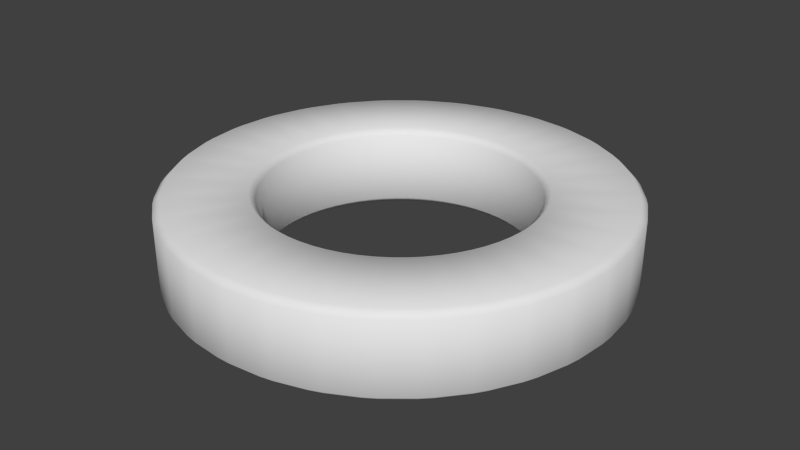 # Source: tile_donut.blend  (saved by Blender 2.75.0; exported with 4.5.12 LTS)
import bpy
from mathutils import Matrix  # noqa: F401  (used for matrix-valued properties, if any)

bpy.ops.wm.read_factory_settings(use_empty=True)
scene = bpy.context.scene
scene.name = 'Scene'

# ---- collections
col_collection_1 = bpy.data.collections.new('Collection 1'); scene.collection.children.link(col_collection_1)

# ---- world
world_world = bpy.data.worlds.new('World'); scene.world = world_world
world_world.color = (0.05088, 0.05088, 0.05088)
world_world.use_sun_shadow = False
world_world.sun_shadow_jitter_overblur = 0.0
world_world.cycles.sampling_method = 'MANUAL'
world_world.cycles.sample_map_resolution = 256

# ---- meshes
me_cylinder = bpy.data.meshes.new('Cylinder')
me_cylinder.from_pydata([(0.0, 1.0, 0.1854), (0.1951, 0.9808, -0.1854), (0.1951, 0.9808, 0.1854), (0.3827, 0.9239, 0.1854), (0.5556, 0.8315, 0.1854), (0.8315, 0.5556, -0.1854), (0.8315, 0.5556, 0.1854), (0.9239, 0.3827, 0.1854), (0.9808, -0.1951, -0.1854), (0.9808, -0.1951, 0.1854), (0.9239, -0.3827, 0.1854), (0.8315, -0.5556, 0.1854), (0.7071, -0.7071, 0.1854), (-3.258e-07, -1.0, -0.1854), (-0.1951, -0.9808, 0.1854), (-0.3827, -0.9239, -0.1854), (-0.5556, -0.8315, -0.1854), (-0.5556, -0.8315, 0.1854), (-0.7071, -0.7071, -0.1854), (-0.7071, -0.7071, 0.1854), (-0.8315, -0.5556, -0.1854), (-0.9808, -0.1951, 0.1854), (-1.0, 9.656e-07, 0.1854), (-0.9808, 0.1951, -0.1854), (-0.9239, 0.3827, -0.1854), (-0.9239, 0.3827, 0.1854), (-0.8315, 0.5556, -0.1854), (-0.8315, 0.5556, 0.1854), (-0.7071, 0.7071, 0.1854), (-0.5556, 0.8315, -0.1854), (-0.5556, 0.8315, 0.1854), (-0.3827, 0.9239, 0.1854), (-0.1951, 0.9808, -0.1854), (-0.1951, 0.9808, 0.1854), (0.1151, 0.5786, 0.1854), (0.3277, 0.4905, 0.1854), (0.4171, 0.4171, 0.1854), (0.545, 0.2258, 0.1854), (0.5786, 0.1151, 0.1854), (0.2258, -0.545, 0.1854), (-0.1151, -0.5786, 0.1854), (-0.5786, -0.1151, 0.1854), (-0.5786, 0.1151, 0.1854), (-0.1151, 0.5786, 0.1854), (0.1151, 0.5786, -0.1854), (0.4171, 0.4171, -0.1854), (0.4905, 0.3277, -0.1854), (0.5786, -0.1151, -0.1854), (0.545, -0.2258, -0.1854), (0.4905, -0.3277, -0.1854), (0.1151, -0.5786, -0.1854), (-0.2258, -0.545, -0.1854), (-0.3277, -0.4905, -0.1854), (-0.4171, -0.4171, -0.1854), (-0.4905, -0.3277, -0.1854), (-0.545, -0.2258, -0.1854), (-0.5786, -0.1151, -0.1854), (-0.5899, 7.002e-07, -0.1854), (-0.4171, 0.4171, -0.1854), (-0.2258, 0.545, -0.1854), (0.0, 1.0, -0.1854), (0.3827, 0.9239, -0.1854), (0.5556, 0.8315, -0.1854), (0.7071, 0.7071, -0.1854), (0.7071, 0.7071, 0.1854), (0.9239, 0.3827, -0.1854), (0.9808, 0.1951, -0.1854), (0.9808, 0.1951, 0.1854), (1.0, 7.55e-08, -0.1854), (1.0, 7.55e-08, 0.1854), (0.9239, -0.3827, -0.1854), (0.8315, -0.5556, -0.1854), (0.7071, -0.7071, -0.1854), (0.5556, -0.8315, -0.1854), (0.5556, -0.8315, 0.1854), (0.3827, -0.9239, -0.1854), (0.3827, -0.9239, 0.1854), (0.1951, -0.9808, -0.1854), (0.1951, -0.9808, 0.1854), (-3.258e-07, -1.0, 0.1854), (-0.1951, -0.9808, -0.1854), (-0.3827, -0.9239, 0.1854), (-0.8315, -0.5556, 0.1854), (-0.9239, -0.3827, -0.1854), (-0.9239, -0.3827, 0.1854), (-0.9808, -0.1951, -0.1854), (-1.0, 9.656e-07, -0.1854), (-0.9808, 0.1951, 0.1854), (-0.7071, 0.7071, -0.1854), (-0.3827, 0.9239, -0.1854), (2.196e-08, 0.5899, 0.1854), (0.2258, 0.545, 0.1854), (0.4905, 0.3277, 0.1854), (0.5899, 1.752e-07, 0.1854), (0.5786, -0.1151, 0.1854), (0.545, -0.2258, 0.1854), (0.4905, -0.3277, 0.1854), (0.4171, -0.4171, 0.1854), (0.3277, -0.4905, 0.1854), (0.1151, -0.5786, 0.1854), (-1.703e-07, -0.5899, 0.1854), (-0.2258, -0.545, 0.1854), (-0.3277, -0.4905, 0.1854), (-0.4171, -0.4171, 0.1854), (-0.4905, -0.3277, 0.1854), (-0.545, -0.2258, 0.1854), (-0.5899, 7.002e-07, 0.1854), (-0.545, 0.2258, 0.1854), (-0.4905, 0.3277, 0.1854), (-0.4171, 0.4171, 0.1854), (-0.3277, 0.4905, 0.1854), (-0.2258, 0.545, 0.1854), (2.196e-08, 0.5899, -0.1854), (0.2258, 0.545, -0.1854), (0.545, 0.2258, -0.1854), (0.5786, 0.1151, -0.1854), (0.5899, 1.752e-07, -0.1854), (0.4171, -0.4171, -0.1854), (0.3277, -0.4905, -0.1854), (0.2258, -0.545, -0.1854), (-0.545, 0.2258, -0.1854), (-0.4905, 0.3277, -0.1854), (-0.3277, 0.4905, -0.1854), (-0.1151, 0.5786, -0.1854), (0.3277, 0.4905, -0.1854), (-1.703e-07, -0.5899, -0.1854), (-0.1151, -0.5786, -0.1854), (-0.5786, 0.1151, -0.1854)], [], [(66, 67, 69, 68), (73, 74, 76, 75), (75, 76, 78, 77), (19, 17, 102, 103), (30, 28, 109, 110), (12, 11, 96, 97), (31, 30, 110, 111), (27, 25, 107, 108), (10, 9, 94, 95), (28, 27, 108, 109), (11, 10, 95, 96), (38, 37, 114, 115), (18, 20, 54, 53), (15, 16, 52, 51), (16, 18, 53, 52), (60, 0, 2, 1), (1, 2, 3, 61), (61, 3, 4, 62), (62, 4, 64, 63), (63, 64, 6, 5), (5, 6, 7, 65), (65, 7, 67, 66), (68, 69, 9, 8), (8, 9, 10, 70), (70, 10, 11, 71), (71, 11, 12, 72), (72, 12, 74, 73), (77, 78, 79, 13), (13, 79, 14, 80), (80, 14, 81, 15), (15, 81, 17, 16), (16, 17, 19, 18), (18, 19, 82, 20), (20, 82, 84, 83), (83, 84, 21, 85), (85, 21, 22, 86), (86, 22, 87, 23), (23, 87, 25, 24), (24, 25, 27, 26), (26, 27, 28, 88), (88, 28, 30, 29), (29, 30, 31, 89), (32, 33, 0, 60), (89, 31, 33, 32), (4, 3, 91, 35), (82, 19, 103, 104), (64, 4, 35, 36), (74, 12, 97, 98), (84, 82, 104, 105), (33, 31, 111, 43), (6, 64, 36, 92), (76, 74, 98, 39), (21, 84, 105, 41), (0, 33, 43, 90), (7, 6, 92, 37), (78, 76, 39, 99), (22, 21, 41, 106), (67, 7, 37, 38), (79, 78, 99, 100), (87, 22, 106, 42), (69, 67, 38, 93), (14, 79, 100, 40), (25, 87, 42, 107), (9, 69, 93, 94), (81, 14, 40, 101), (2, 0, 90, 34), (17, 81, 101, 102), (3, 2, 34, 91), (94, 93, 116, 47), (41, 105, 55, 56), (95, 94, 47, 48), (96, 95, 48, 49), (97, 96, 49, 117), (98, 97, 117, 118), (34, 90, 112, 44), (91, 34, 44, 113), (90, 43, 123, 112), (105, 104, 54, 55), (106, 41, 56, 57), (42, 106, 57, 127), (107, 42, 127, 120), (108, 107, 120, 121), (39, 98, 118, 119), (109, 108, 121, 58), (99, 39, 119, 50), (110, 109, 58, 122), (100, 99, 50, 125), (35, 91, 113, 124), (111, 110, 122, 59), (40, 100, 125, 126), (36, 35, 124, 45), (43, 111, 59, 123), (101, 40, 126, 51), (92, 36, 45, 46), (102, 101, 51, 52), (37, 92, 46, 114), (103, 102, 52, 53), (104, 103, 53, 54), (93, 38, 115, 116), (88, 29, 122, 58), (61, 62, 124, 113), (71, 72, 117, 49), (29, 89, 59, 122), (62, 63, 45, 124), (72, 73, 118, 117), (20, 83, 55, 54), (89, 32, 123, 59), (63, 5, 46, 45), (73, 75, 119, 118), (83, 85, 56, 55), (32, 60, 112, 123), (5, 65, 114, 46), (75, 77, 50, 119), (85, 86, 57, 56), (65, 66, 115, 114), (77, 13, 125, 50), (86, 23, 127, 57), (66, 68, 116, 115), (13, 80, 126, 125), (23, 24, 120, 127), (68, 8, 47, 116), (80, 15, 51, 126), (60, 1, 44, 112), (24, 26, 121, 120), (8, 70, 48, 47), (26, 88, 58, 121), (1, 61, 113, 44), (70, 71, 49, 48)])
me_cylinder.polygons.foreach_set('use_smooth', [True] * 128)
_uv = me_cylinder.uv_layers.new(name='UVMap')
_uv.uv.foreach_set('vector', [0.8124, 0.3766, 0.8124, 0.3175, 0.8437, 0.3175, 0.8437, 0.3766, 0.0001064, 0.3766, 0.0001064, 0.3175, 0.03135, 0.3175, 0.03135, 0.3766, 0.03135, 0.3766, 0.03135, 0.3175, 0.06259, 0.3175, 0.06259, 0.3766, 0.3356, 0.2338, 0.3236, 0.205, 0.3862, 0.186, 0.3932, 0.203, 0.5773, 0.2819, 0.5513, 0.2993, 0.5205, 0.2416, 0.5358, 0.2314, 0.401, 0.01816, 0.4299, 0.006202, 0.4489, 0.06874, 0.4318, 0.0758, 0.5993, 0.2598, 0.5773, 0.2819, 0.5358, 0.2314, 0.5488, 0.2184, 0.5224, 0.3112, 0.4918, 0.3173, 0.4854, 0.2523, 0.5034, 0.2487, 0.4605, 0.0001064, 0.4918, 0.0001064, 0.4854, 0.06515, 0.4669, 0.06515, 0.5513, 0.2993, 0.5224, 0.3112, 0.5034, 0.2487, 0.5205, 0.2416, 0.4299, 0.006202, 0.4605, 0.0001064, 0.4669, 0.06515, 0.4489, 0.06874, 0.4793, 0.4359, 0.4609, 0.4359, 0.4609, 0.3768, 0.4793, 0.3768, 0.0001064, 0.1431, 0.006202, 0.1125, 0.06874, 0.1314, 0.06515, 0.1495, 0.006202, 0.205, 0.0001064, 0.1743, 0.06515, 0.1679, 0.06874, 0.186, 0.0001064, 0.1743, 0.0001064, 0.1431, 0.06515, 0.1495, 0.06515, 0.1679, 0.5937, 0.3766, 0.5937, 0.3175, 0.625, 0.3175, 0.625, 0.3766, 0.625, 0.3766, 0.625, 0.3175, 0.6562, 0.3175, 0.6562, 0.3766, 0.6562, 0.3766, 0.6562, 0.3175, 0.6875, 0.3175, 0.6875, 0.3766, 0.6875, 0.3766, 0.6875, 0.3175, 0.7187, 0.3175, 0.7187, 0.3766, 0.7187, 0.3766, 0.7187, 0.3175, 0.7499, 0.3175, 0.7499, 0.3766, 0.7499, 0.3766, 0.7499, 0.3175, 0.7812, 0.3175, 0.7812, 0.3766, 0.7812, 0.3766, 0.7812, 0.3175, 0.8124, 0.3175, 0.8124, 0.3766, 0.8437, 0.3766, 0.8437, 0.3175, 0.8749, 0.3175, 0.8749, 0.3766, 0.8749, 0.3766, 0.8749, 0.3175, 0.9062, 0.3175, 0.9062, 0.3766, 0.9062, 0.3766, 0.9062, 0.3175, 0.9374, 0.3175, 0.9374, 0.3766, 0.9374, 0.3766, 0.9374, 0.3175, 0.9687, 0.3175, 0.9687, 0.3766, 0.9687, 0.3766, 0.9687, 0.3175, 0.9999, 0.3175, 0.9999, 0.3766, 0.06259, 0.3766, 0.06259, 0.3175, 0.09384, 0.3175, 0.09384, 0.3766, 0.09384, 0.3766, 0.09384, 0.3175, 0.1251, 0.3175, 0.1251, 0.3766, 0.1251, 0.3766, 0.1251, 0.3175, 0.1563, 0.3175, 0.1563, 0.3766, 0.1563, 0.3766, 0.1563, 0.3175, 0.1876, 0.3175, 0.1876, 0.3766, 0.1876, 0.3766, 0.1876, 0.3175, 0.2188, 0.3175, 0.2188, 0.3766, 0.2188, 0.3766, 0.2188, 0.3175, 0.2501, 0.3175, 0.2501, 0.3766, 0.2501, 0.3766, 0.2501, 0.3175, 0.2813, 0.3175, 0.2813, 0.3766, 0.2813, 0.3766, 0.2813, 0.3175, 0.3125, 0.3175, 0.3125, 0.3766, 0.3125, 0.3766, 0.3125, 0.3175, 0.3438, 0.3175, 0.3438, 0.3766, 0.3438, 0.3766, 0.3438, 0.3175, 0.375, 0.3175, 0.375, 0.3766, 0.375, 0.3766, 0.375, 0.3175, 0.4063, 0.3175, 0.4063, 0.3766, 0.4063, 0.3766, 0.4063, 0.3175, 0.4375, 0.3175, 0.4375, 0.3766, 0.4375, 0.3766, 0.4375, 0.3175, 0.4688, 0.3175, 0.4688, 0.3766, 0.4688, 0.3766, 0.4688, 0.3175, 0.5, 0.3175, 0.5, 0.3766, 0.5, 0.3766, 0.5, 0.3175, 0.5312, 0.3175, 0.5312, 0.3766, 0.5625, 0.3766, 0.5625, 0.3175, 0.5937, 0.3175, 0.5937, 0.3766, 0.5312, 0.3766, 0.5312, 0.3175, 0.5625, 0.3175, 0.5625, 0.3766, 0.6287, 0.1125, 0.6348, 0.1431, 0.5697, 0.1495, 0.5661, 0.1314, 0.3529, 0.2598, 0.3356, 0.2338, 0.3932, 0.203, 0.4035, 0.2184, 0.6167, 0.08359, 0.6287, 0.1125, 0.5661, 0.1314, 0.5591, 0.1144, 0.375, 0.03552, 0.401, 0.01816, 0.4318, 0.0758, 0.4165, 0.08604, 0.375, 0.2819, 0.3529, 0.2598, 0.4035, 0.2184, 0.4165, 0.2314, 0.6167, 0.2338, 0.5993, 0.2598, 0.5488, 0.2184, 0.5591, 0.203, 0.5993, 0.05761, 0.6167, 0.08359, 0.5591, 0.1144, 0.5488, 0.09907, 0.3529, 0.05761, 0.375, 0.03552, 0.4165, 0.08604, 0.4035, 0.09907, 0.401, 0.2993, 0.375, 0.2819, 0.4165, 0.2314, 0.4318, 0.2416, 0.6287, 0.205, 0.6167, 0.2338, 0.5591, 0.203, 0.5661, 0.186, 0.5773, 0.03552, 0.5993, 0.05761, 0.5488, 0.09907, 0.5358, 0.08604, 0.3356, 0.08359, 0.3529, 0.05761, 0.4035, 0.09907, 0.3932, 0.1144, 0.4299, 0.3112, 0.401, 0.2993, 0.4318, 0.2416, 0.4489, 0.2487, 0.5513, 0.01816, 0.5773, 0.03552, 0.5358, 0.08604, 0.5205, 0.0758, 0.3236, 0.1125, 0.3356, 0.08359, 0.3932, 0.1144, 0.3862, 0.1314, 0.4605, 0.3173, 0.4299, 0.3112, 0.4489, 0.2487, 0.4669, 0.2523, 0.5224, 0.006202, 0.5513, 0.01816, 0.5205, 0.0758, 0.5034, 0.06874, 0.3175, 0.1431, 0.3236, 0.1125, 0.3862, 0.1314, 0.3826, 0.1495, 0.4918, 0.3173, 0.4605, 0.3173, 0.4669, 0.2523, 0.4854, 0.2523, 0.4918, 0.0001064, 0.5224, 0.006202, 0.5034, 0.06874, 0.4854, 0.06515, 0.3175, 0.1743, 0.3175, 0.1431, 0.3826, 0.1495, 0.3826, 0.1679, 0.6348, 0.1743, 0.6287, 0.205, 0.5661, 0.186, 0.5697, 0.1679, 0.3236, 0.205, 0.3175, 0.1743, 0.3826, 0.1679, 0.3862, 0.186, 0.6348, 0.1431, 0.6348, 0.1743, 0.5697, 0.1679, 0.5697, 0.1495, 0.5162, 0.4359, 0.4978, 0.4359, 0.4978, 0.3768, 0.5162, 0.3768, 0.1844, 0.4359, 0.166, 0.4359, 0.166, 0.3768, 0.1844, 0.3768, 0.5346, 0.4359, 0.5162, 0.4359, 0.5162, 0.3768, 0.5346, 0.3768, 0.553, 0.4359, 0.5346, 0.4359, 0.5346, 0.3768, 0.553, 0.3768, 0.5715, 0.4359, 0.553, 0.4359, 0.553, 0.3768, 0.5715, 0.3768, 0.5899, 0.4359, 0.5715, 0.4359, 0.5715, 0.3768, 0.5899, 0.3768, 0.3687, 0.4359, 0.3503, 0.4359, 0.3503, 0.3768, 0.3687, 0.3768, 0.3872, 0.4359, 0.3687, 0.4359, 0.3687, 0.3768, 0.3872, 0.3768, 0.3503, 0.4359, 0.3319, 0.4359, 0.3319, 0.3768, 0.3503, 0.3768, 0.166, 0.4359, 0.1476, 0.4359, 0.1476, 0.3768, 0.166, 0.3768, 0.2029, 0.4359, 0.1844, 0.4359, 0.1844, 0.3768, 0.2029, 0.3768, 0.2213, 0.4359, 0.2029, 0.4359, 0.2029, 0.3768, 0.2213, 0.3768, 0.2397, 0.4359, 0.2213, 0.4359, 0.2213, 0.3768, 0.2397, 0.3768, 0.2581, 0.4359, 0.2397, 0.4359, 0.2397, 0.3768, 0.2581, 0.3768, 0.01854, 0.4359, 0.0001065, 0.4359, 0.0001064, 0.3768, 0.01854, 0.3768, 0.2766, 0.4359, 0.2581, 0.4359, 0.2581, 0.3768, 0.2766, 0.3768, 0.03697, 0.4359, 0.01854, 0.4359, 0.01854, 0.3768, 0.03697, 0.3768, 0.295, 0.4359, 0.2766, 0.4359, 0.2766, 0.3768, 0.295, 0.3768, 0.0554, 0.4359, 0.03697, 0.4359, 0.03697, 0.3768, 0.0554, 0.3768, 0.4056, 0.4359, 0.3872, 0.4359, 0.3872, 0.3768, 0.4056, 0.3768, 0.3134, 0.4359, 0.295, 0.4359, 0.295, 0.3768, 0.3134, 0.3768, 0.07383, 0.4359, 0.0554, 0.4359, 0.0554, 0.3768, 0.07383, 0.3768, 0.424, 0.4359, 0.4056, 0.4359, 0.4056, 0.3768, 0.424, 0.3768, 0.3319, 0.4359, 0.3134, 0.4359, 0.3134, 0.3768, 0.3319, 0.3768, 0.09226, 0.4359, 0.07383, 0.4359, 0.07383, 0.3768, 0.09226, 0.3768, 0.4425, 0.4359, 0.424, 0.4359, 0.424, 0.3768, 0.4425, 0.3768, 0.1107, 0.4359, 0.09226, 0.4359, 0.09226, 0.3768, 0.1107, 0.3768, 0.4609, 0.4359, 0.4425, 0.4359, 0.4425, 0.3768, 0.4609, 0.3768, 0.1291, 0.4359, 0.1107, 0.4359, 0.1107, 0.3768, 0.1291, 0.3768, 0.1476, 0.4359, 0.1291, 0.4359, 0.1291, 0.3768, 0.1476, 0.3768, 0.4978, 0.4359, 0.4793, 0.4359, 0.4793, 0.3768, 0.4978, 0.3768, 0.1743, 0.0001065, 0.205, 0.006202, 0.186, 0.06874, 0.1679, 0.06515, 0.3112, 0.1125, 0.3173, 0.1431, 0.2523, 0.1495, 0.2487, 0.1314, 0.1743, 0.3173, 0.1431, 0.3173, 0.1495, 0.2523, 0.1679, 0.2523, 0.205, 0.006202, 0.2338, 0.01816, 0.203, 0.0758, 0.186, 0.06874, 0.3173, 0.1431, 0.3173, 0.1743, 0.2523, 0.1679, 0.2523, 0.1495, 0.1431, 0.3173, 0.1125, 0.3112, 0.1314, 0.2487, 0.1495, 0.2523, 0.006202, 0.1125, 0.01816, 0.08359, 0.0758, 0.1144, 0.06874, 0.1314, 0.2338, 0.01816, 0.2598, 0.03552, 0.2184, 0.08604, 0.203, 0.0758, 0.3173, 0.1743, 0.3112, 0.205, 0.2487, 0.186, 0.2523, 0.1679, 0.1125, 0.3112, 0.08359, 0.2993, 0.1144, 0.2416, 0.1314, 0.2487, 0.01816, 0.08359, 0.03552, 0.05761, 0.08604, 0.09907, 0.0758, 0.1144, 0.2598, 0.03552, 0.2819, 0.05761, 0.2314, 0.09907, 0.2184, 0.08604, 0.3112, 0.205, 0.2993, 0.2338, 0.2416, 0.203, 0.2487, 0.186, 0.08359, 0.2993, 0.05761, 0.2819, 0.09907, 0.2314, 0.1144, 0.2416, 0.03552, 0.05761, 0.05761, 0.03552, 0.09907, 0.08604, 0.08604, 0.09907, 0.2993, 0.2338, 0.2819, 0.2598, 0.2314, 0.2184, 0.2416, 0.203, 0.05761, 0.2819, 0.03552, 0.2598, 0.08604, 0.2184, 0.09907, 0.2314, 0.05761, 0.03552, 0.08359, 0.01816, 0.1144, 0.0758, 0.09907, 0.08604, 0.2819, 0.2598, 0.2598, 0.2819, 0.2184, 0.2314, 0.2314, 0.2184, 0.03552, 0.2598, 0.01816, 0.2338, 0.0758, 0.203, 0.08604, 0.2184, 0.08359, 0.01816, 0.1125, 0.006202, 0.1314, 0.06874, 0.1144, 0.0758, 0.2598, 0.2819, 0.2338, 0.2993, 0.203, 0.2416, 0.2184, 0.2314, 0.01816, 0.2338, 0.006202, 0.205, 0.06874, 0.186, 0.0758, 0.203, 0.2819, 0.05761, 0.2993, 0.08359, 0.2416, 0.1144, 0.2314, 0.09907, 0.1125, 0.006202, 0.1431, 0.0001064, 0.1495, 0.06515, 0.1314, 0.06874, 0.2338, 0.2993, 0.205, 0.3112, 0.186, 0.2487, 0.203, 0.2416, 0.1431, 0.0001064, 0.1743, 0.0001065, 0.1679, 0.06515, 0.1495, 0.06515, 0.2993, 0.08359, 0.3112, 0.1125, 0.2487, 0.1314, 0.2416, 0.1144, 0.205, 0.3112, 0.1743, 0.3173, 0.1679, 0.2523, 0.186, 0.2487])
me_cylinder.use_remesh_preserve_volume = False
me_cylinder.use_remesh_preserve_attributes = False
me_cylinder.use_mirror_vertex_groups = False
me_cylinder.update()

# ---- objects
ob_cylinder = bpy.data.objects.new('Cylinder', me_cylinder)

# ---- transforms, parenting, visibility, modifiers, constraints
ob_cylinder.location = (0.0, 0.0, 0.0)
ob_cylinder.lineart.crease_threshold = 0.0
_m = ob_cylinder.modifiers.new('Bevel', 'BEVEL')
_m.width = 0.029
_m.width_pct = 0.029
_m.limit_method = 'NONE'
_m.spread = 0.0

# ---- collection membership
col_collection_1.objects.link(ob_cylinder)

# ---- scene / render settings (as saved in the file)
scene.frame_start = 1; scene.frame_end = 250; scene.frame_set(1)
scene.render.engine = 'BLENDER_EEVEE_NEXT'
scene.render.resolution_percentage = 50
scene.render.dither_intensity = 0.0
scene.cycles.use_denoising = False
scene.cycles.samples = 10
scene.cycles.sampling_pattern = 'TABULATED_SOBOL'
scene.cycles.light_sampling_threshold = 0.0
scene.cycles.use_adaptive_sampling = False
scene.cycles.use_light_tree = False
scene.cycles.blur_glossy = 0.0
scene.cycles.pixel_filter_type = 'GAUSSIAN'
scene.cycles.sample_clamp_indirect = 0.0
scene.view_settings.view_transform = 'Standard'
bpy.context.view_layer.update()

# ---- added for rendering (the .blend has no active camera and no usable light): camera, sun
cam_auto = bpy.data.cameras.new('AutoCamera')
cam_auto.lens = 50.0
cam_auto.sensor_width = 36.0
cam_auto.clip_end = 1000.0
ob_auto_camera = bpy.data.objects.new('AutoCamera', cam_auto)
scene.collection.objects.link(ob_auto_camera)
ob_auto_camera.location = (2.63194, -3.15832, 2.10555)
ob_auto_camera.rotation_euler = (1.09748, -7.21219e-08, 0.694738)
scene.camera = ob_auto_camera
light_auto_sun = bpy.data.lights.new('AutoSun', 'SUN')
light_auto_sun.energy = 3.0
light_auto_sun.angle = 0.0523599
ob_auto_sun = bpy.data.objects.new('AutoSun', light_auto_sun)
scene.collection.objects.link(ob_auto_sun)
ob_auto_sun.rotation_euler = (0.872665, 0.174533, 0.523599)
bpy.context.view_layer.update()
